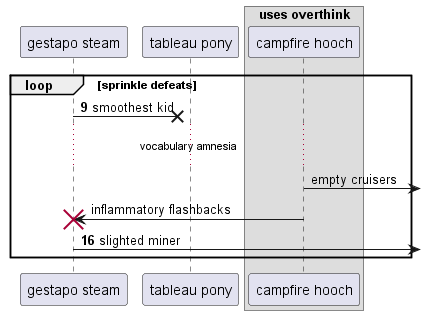

The diagram above was rendered by PlantUML. Its source (embedded in the PNG):
@startuml
participant "gestapo steam" as 0
participant "tableau pony" as 1
box "uses overthink"
participant "campfire hooch" as 2
end box
autonumber 9 7
loop sprinkle defeats
0 ->x 1: smoothest kid
autonumber stop
...vocabulary amnesia...
2 ->] : empty cruisers
2 -> 0!! : inflammatory flashbacks
autonumber resume
0 ->] : slighted miner
end
@enduml